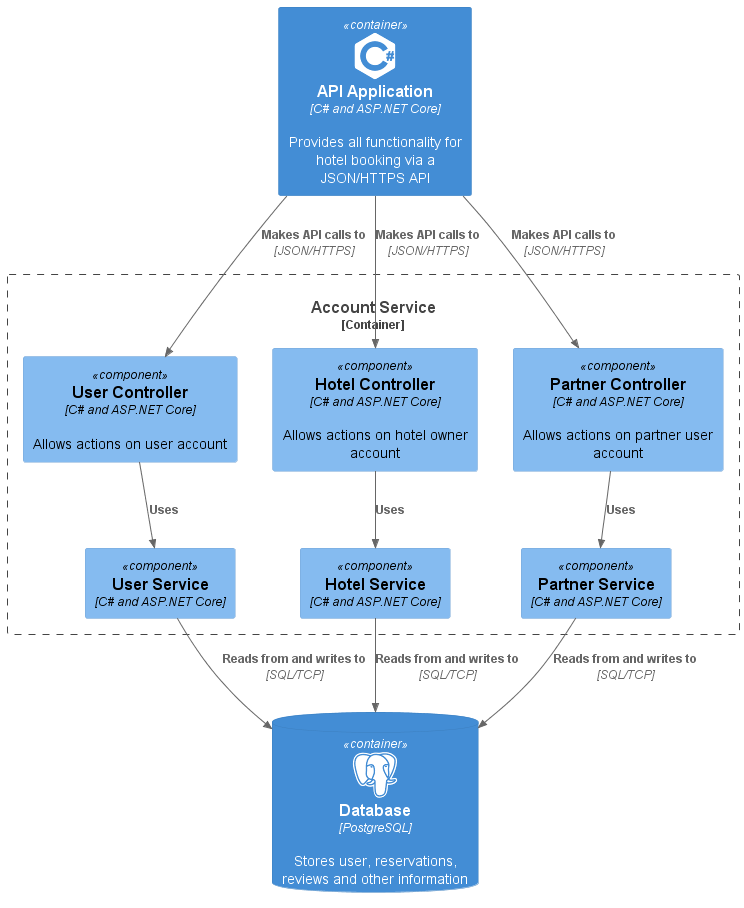

The diagram above was rendered by PlantUML. Its source (embedded in the PNG):
@startuml

!include https://raw.githubusercontent.com/plantuml-stdlib/C4-PlantUML/master/C4_Container.puml
!include https://raw.githubusercontent.com/plantuml-stdlib/C4-PlantUML/master/C4_Component.puml

!define DEVICONS2 https://raw.githubusercontent.com/tupadr3/plantuml-icon-font-sprites/master/devicons2

!include DEVICONS2/csharp.puml
!include DEVICONS2/postgresql.puml

Container(Api, "API Application", "C# and ASP.NET Core", "Provides all functionality for hotel booking via a JSON/HTTPS API", $sprite="csharp")

ContainerDb(Database, "Database", "PostgreSQL", "Stores user, reservations, reviews and other information", $sprite="postgresql")

Container_Boundary(Accountervice, "Account Service") {
	Component(UserController, "User Controller", "C# and ASP.NET Core", "Allows actions on user account")
	Component(HotelController, "Hotel Controller", "C# and ASP.NET Core", "Allows actions on hotel owner account")
	Component(PartnerController, "Partner Controller", "C# and ASP.NET Core", "Allows actions on partner user account")

	Rel_D(Api, UserController, "Makes API calls to", "JSON/HTTPS")
	Rel_D(Api, HotelController, "Makes API calls to", "JSON/HTTPS")
	Rel_D(Api, PartnerController, "Makes API calls to", "JSON/HTTPS")

	Component(UserService, "User Service", "C# and ASP.NET Core")
	Component(HotelService, "Hotel Service", "C# and ASP.NET Core")
	Component(PartnerService, "Partner Service", "C# and ASP.NET Core")

	Rel_D(UserController, UserService, "Uses")
	Rel_D(HotelController, HotelService, "Uses")
	Rel_D(PartnerController, PartnerService, "Uses")

	Rel_D(UserService, Database, "Reads from and writes to", "SQL/TCP")
	Rel_D(HotelService, Database, "Reads from and writes to", "SQL/TCP")
	Rel_D(PartnerService, Database, "Reads from and writes to", "SQL/TCP")
}

@enduml